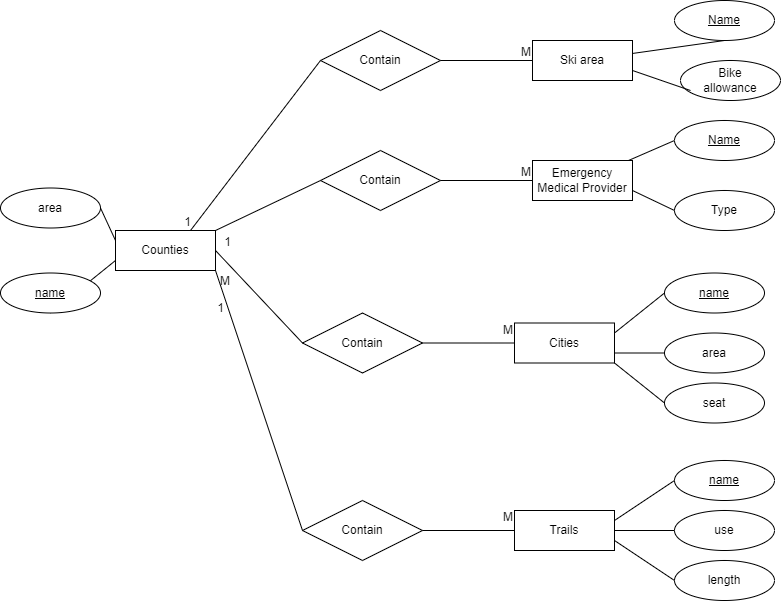

The diagram above was exported from draw.io. Its source (the exported page's mxGraphModel, read from the mxfile embedded in the PNG):
<mxGraphModel dx="1500" dy="813" grid="1" gridSize="10" guides="1" tooltips="1" connect="1" arrows="1" fold="1" page="1" pageScale="1" pageWidth="1100" pageHeight="850" math="0" shadow="0">
  <root>
    <mxCell id="0" />
    <mxCell id="1" parent="0" />
    <mxCell id="hsOn04saePl-00vb2PJ8-18" value="Counties" style="whiteSpace=wrap;html=1;align=center;" parent="1" vertex="1">
      <mxGeometry x="125" y="260" width="100" height="40" as="geometry" />
    </mxCell>
    <mxCell id="hsOn04saePl-00vb2PJ8-21" value="area" style="ellipse;whiteSpace=wrap;html=1;align=center;" parent="1" vertex="1">
      <mxGeometry x="10" y="217.5" width="100" height="40" as="geometry" />
    </mxCell>
    <mxCell id="hsOn04saePl-00vb2PJ8-26" value="Emergency Medical Provider" style="whiteSpace=wrap;html=1;align=center;" parent="1" vertex="1">
      <mxGeometry x="542" y="190" width="100" height="40" as="geometry" />
    </mxCell>
    <mxCell id="hsOn04saePl-00vb2PJ8-29" value="" style="endArrow=none;html=1;rounded=0;exitX=1;exitY=0.5;exitDx=0;exitDy=0;entryX=0;entryY=0.25;entryDx=0;entryDy=0;" parent="1" source="hsOn04saePl-00vb2PJ8-21" target="hsOn04saePl-00vb2PJ8-18" edge="1">
      <mxGeometry relative="1" as="geometry">
        <mxPoint x="403" y="454.49" as="sourcePoint" />
        <mxPoint x="160" y="270" as="targetPoint" />
      </mxGeometry>
    </mxCell>
    <mxCell id="hsOn04saePl-00vb2PJ8-31" value="" style="endArrow=none;html=1;rounded=0;entryX=0;entryY=0.75;entryDx=0;entryDy=0;exitX=0.5;exitY=1;exitDx=0;exitDy=0;" parent="1" source="hsOn04saePl-00vb2PJ8-66" target="hsOn04saePl-00vb2PJ8-18" edge="1">
      <mxGeometry relative="1" as="geometry">
        <mxPoint x="173" y="234.49" as="sourcePoint" />
        <mxPoint x="563" y="454.49" as="targetPoint" />
      </mxGeometry>
    </mxCell>
    <mxCell id="hsOn04saePl-00vb2PJ8-32" value="Contain" style="shape=rhombus;perimeter=rhombusPerimeter;whiteSpace=wrap;html=1;align=center;" parent="1" vertex="1">
      <mxGeometry x="330" y="180" width="120" height="60" as="geometry" />
    </mxCell>
    <mxCell id="hsOn04saePl-00vb2PJ8-35" value="Type" style="ellipse;whiteSpace=wrap;html=1;align=center;" parent="1" vertex="1">
      <mxGeometry x="684" y="220" width="100" height="40" as="geometry" />
    </mxCell>
    <mxCell id="hsOn04saePl-00vb2PJ8-36" value="" style="endArrow=none;html=1;rounded=0;exitX=0;exitY=0.5;exitDx=0;exitDy=0;" parent="1" source="hsOn04saePl-00vb2PJ8-67" target="hsOn04saePl-00vb2PJ8-26" edge="1">
      <mxGeometry relative="1" as="geometry">
        <mxPoint x="486" y="148.20000000000005" as="sourcePoint" />
        <mxPoint x="532" y="390" as="targetPoint" />
      </mxGeometry>
    </mxCell>
    <mxCell id="hsOn04saePl-00vb2PJ8-38" value="" style="endArrow=none;html=1;rounded=0;exitX=0;exitY=0.5;exitDx=0;exitDy=0;entryX=1;entryY=0.75;entryDx=0;entryDy=0;" parent="1" source="hsOn04saePl-00vb2PJ8-35" target="hsOn04saePl-00vb2PJ8-26" edge="1">
      <mxGeometry relative="1" as="geometry">
        <mxPoint x="372" y="390" as="sourcePoint" />
        <mxPoint x="532" y="390" as="targetPoint" />
      </mxGeometry>
    </mxCell>
    <mxCell id="hsOn04saePl-00vb2PJ8-54" value="Cities" style="whiteSpace=wrap;html=1;align=center;" parent="1" vertex="1">
      <mxGeometry x="524" y="352.5" width="100" height="40" as="geometry" />
    </mxCell>
    <mxCell id="hsOn04saePl-00vb2PJ8-56" value="Trails" style="whiteSpace=wrap;html=1;align=center;" parent="1" vertex="1">
      <mxGeometry x="524" y="540" width="100" height="40" as="geometry" />
    </mxCell>
    <mxCell id="hsOn04saePl-00vb2PJ8-58" value="name" style="ellipse;whiteSpace=wrap;html=1;align=center;fontStyle=4" parent="1" vertex="1">
      <mxGeometry x="674" y="302.5" width="100" height="40" as="geometry" />
    </mxCell>
    <mxCell id="hsOn04saePl-00vb2PJ8-60" value="use" style="ellipse;whiteSpace=wrap;html=1;align=center;" parent="1" vertex="1">
      <mxGeometry x="684" y="540" width="100" height="40" as="geometry" />
    </mxCell>
    <mxCell id="hsOn04saePl-00vb2PJ8-61" value="area" style="ellipse;whiteSpace=wrap;html=1;align=center;" parent="1" vertex="1">
      <mxGeometry x="674" y="362.5" width="100" height="40" as="geometry" />
    </mxCell>
    <mxCell id="hsOn04saePl-00vb2PJ8-62" value="seat" style="ellipse;whiteSpace=wrap;html=1;align=center;" parent="1" vertex="1">
      <mxGeometry x="674" y="412.5" width="100" height="40" as="geometry" />
    </mxCell>
    <mxCell id="hsOn04saePl-00vb2PJ8-63" value="length" style="ellipse;whiteSpace=wrap;html=1;align=center;" parent="1" vertex="1">
      <mxGeometry x="684" y="590" width="100" height="40" as="geometry" />
    </mxCell>
    <mxCell id="hsOn04saePl-00vb2PJ8-66" value="name" style="ellipse;whiteSpace=wrap;html=1;align=center;fontStyle=4;" parent="1" vertex="1">
      <mxGeometry x="10" y="302.5" width="100" height="40" as="geometry" />
    </mxCell>
    <mxCell id="hsOn04saePl-00vb2PJ8-67" value="Name" style="ellipse;whiteSpace=wrap;html=1;align=center;fontStyle=4;" parent="1" vertex="1">
      <mxGeometry x="684" y="150" width="100" height="40" as="geometry" />
    </mxCell>
    <mxCell id="hsOn04saePl-00vb2PJ8-70" value="name" style="ellipse;whiteSpace=wrap;html=1;align=center;fontStyle=4;" parent="1" vertex="1">
      <mxGeometry x="684" y="490" width="100" height="40" as="geometry" />
    </mxCell>
    <mxCell id="LnXWH9qBrz1TR9N5B669-8" value="" style="endArrow=none;html=1;rounded=0;exitX=1;exitY=0.5;exitDx=0;exitDy=0;entryX=0;entryY=0.5;entryDx=0;entryDy=0;strokeColor=default;" parent="1" source="hsOn04saePl-00vb2PJ8-32" target="hsOn04saePl-00vb2PJ8-26" edge="1">
      <mxGeometry relative="1" as="geometry">
        <mxPoint x="448" y="330" as="sourcePoint" />
        <mxPoint x="608" y="330" as="targetPoint" />
      </mxGeometry>
    </mxCell>
    <mxCell id="LnXWH9qBrz1TR9N5B669-9" value="M" style="resizable=0;html=1;whiteSpace=wrap;align=right;verticalAlign=bottom;" parent="LnXWH9qBrz1TR9N5B669-8" connectable="0" vertex="1">
      <mxGeometry x="1" relative="1" as="geometry" />
    </mxCell>
    <mxCell id="LnXWH9qBrz1TR9N5B669-11" value="" style="endArrow=none;html=1;rounded=0;entryX=0;entryY=0.5;entryDx=0;entryDy=0;exitX=1;exitY=0;exitDx=0;exitDy=0;" parent="1" source="hsOn04saePl-00vb2PJ8-18" target="hsOn04saePl-00vb2PJ8-32" edge="1">
      <mxGeometry relative="1" as="geometry">
        <mxPoint x="230" y="290" as="sourcePoint" />
        <mxPoint x="310" y="290" as="targetPoint" />
      </mxGeometry>
    </mxCell>
    <mxCell id="LnXWH9qBrz1TR9N5B669-12" value="1" style="resizable=0;html=1;whiteSpace=wrap;align=right;verticalAlign=bottom;" parent="LnXWH9qBrz1TR9N5B669-11" connectable="0" vertex="1">
      <mxGeometry x="1" relative="1" as="geometry">
        <mxPoint x="-95" y="135" as="offset" />
      </mxGeometry>
    </mxCell>
    <mxCell id="b98AjW39XlFlXDF4VbQJ-13" value="Contain" style="shape=rhombus;perimeter=rhombusPerimeter;whiteSpace=wrap;html=1;align=center;" parent="1" vertex="1">
      <mxGeometry x="312" y="342.5" width="120" height="60" as="geometry" />
    </mxCell>
    <mxCell id="b98AjW39XlFlXDF4VbQJ-14" value="" style="endArrow=none;html=1;rounded=0;entryX=1;entryY=0.5;entryDx=0;entryDy=0;exitX=0;exitY=0.5;exitDx=0;exitDy=0;" parent="1" source="b98AjW39XlFlXDF4VbQJ-13" target="hsOn04saePl-00vb2PJ8-18" edge="1">
      <mxGeometry relative="1" as="geometry">
        <mxPoint x="310" y="450" as="sourcePoint" />
        <mxPoint x="670" y="500" as="targetPoint" />
      </mxGeometry>
    </mxCell>
    <mxCell id="b98AjW39XlFlXDF4VbQJ-15" value="1" style="resizable=0;html=1;whiteSpace=wrap;align=right;verticalAlign=bottom;" parent="b98AjW39XlFlXDF4VbQJ-14" connectable="0" vertex="1">
      <mxGeometry x="1" relative="1" as="geometry">
        <mxPoint x="17" as="offset" />
      </mxGeometry>
    </mxCell>
    <mxCell id="b98AjW39XlFlXDF4VbQJ-16" value="" style="html=1;rounded=0;exitX=1;exitY=0.5;exitDx=0;exitDy=0;entryX=0;entryY=0.5;entryDx=0;entryDy=0;endArrow=none;endFill=0;" parent="1" source="b98AjW39XlFlXDF4VbQJ-13" target="hsOn04saePl-00vb2PJ8-54" edge="1">
      <mxGeometry relative="1" as="geometry">
        <mxPoint x="570" y="422.5" as="sourcePoint" />
        <mxPoint x="730" y="422.5" as="targetPoint" />
      </mxGeometry>
    </mxCell>
    <mxCell id="b98AjW39XlFlXDF4VbQJ-17" value="M" style="resizable=0;html=1;whiteSpace=wrap;align=right;verticalAlign=bottom;" parent="b98AjW39XlFlXDF4VbQJ-16" connectable="0" vertex="1">
      <mxGeometry x="1" relative="1" as="geometry">
        <mxPoint y="-5" as="offset" />
      </mxGeometry>
    </mxCell>
    <mxCell id="b98AjW39XlFlXDF4VbQJ-20" value="" style="endArrow=none;html=1;rounded=0;exitX=1;exitY=0.25;exitDx=0;exitDy=0;entryX=0;entryY=0.5;entryDx=0;entryDy=0;" parent="1" source="hsOn04saePl-00vb2PJ8-54" target="hsOn04saePl-00vb2PJ8-58" edge="1">
      <mxGeometry relative="1" as="geometry">
        <mxPoint x="524" y="422.5" as="sourcePoint" />
        <mxPoint x="684" y="422.5" as="targetPoint" />
      </mxGeometry>
    </mxCell>
    <mxCell id="b98AjW39XlFlXDF4VbQJ-21" value="" style="endArrow=none;html=1;rounded=0;exitX=1;exitY=0.75;exitDx=0;exitDy=0;entryX=0;entryY=0.5;entryDx=0;entryDy=0;" parent="1" source="hsOn04saePl-00vb2PJ8-54" target="hsOn04saePl-00vb2PJ8-61" edge="1">
      <mxGeometry relative="1" as="geometry">
        <mxPoint x="524" y="422.5" as="sourcePoint" />
        <mxPoint x="684" y="422.5" as="targetPoint" />
      </mxGeometry>
    </mxCell>
    <mxCell id="b98AjW39XlFlXDF4VbQJ-22" value="" style="endArrow=none;html=1;rounded=0;exitX=1;exitY=1;exitDx=0;exitDy=0;entryX=0;entryY=0.5;entryDx=0;entryDy=0;" parent="1" source="hsOn04saePl-00vb2PJ8-54" target="hsOn04saePl-00vb2PJ8-62" edge="1">
      <mxGeometry relative="1" as="geometry">
        <mxPoint x="524" y="422.5" as="sourcePoint" />
        <mxPoint x="684" y="422.5" as="targetPoint" />
      </mxGeometry>
    </mxCell>
    <mxCell id="b98AjW39XlFlXDF4VbQJ-24" value="Contain" style="shape=rhombus;perimeter=rhombusPerimeter;whiteSpace=wrap;html=1;align=center;" parent="1" vertex="1">
      <mxGeometry x="312" y="530" width="120" height="60" as="geometry" />
    </mxCell>
    <mxCell id="b98AjW39XlFlXDF4VbQJ-25" value="" style="endArrow=none;html=1;rounded=0;entryX=1;entryY=1;entryDx=0;entryDy=0;exitX=0;exitY=0.5;exitDx=0;exitDy=0;" parent="1" source="b98AjW39XlFlXDF4VbQJ-24" target="hsOn04saePl-00vb2PJ8-18" edge="1">
      <mxGeometry relative="1" as="geometry">
        <mxPoint x="410" y="330" as="sourcePoint" />
        <mxPoint x="570" y="330" as="targetPoint" />
      </mxGeometry>
    </mxCell>
    <mxCell id="b98AjW39XlFlXDF4VbQJ-26" value="M" style="resizable=0;html=1;whiteSpace=wrap;align=right;verticalAlign=bottom;" parent="b98AjW39XlFlXDF4VbQJ-25" connectable="0" vertex="1">
      <mxGeometry x="1" relative="1" as="geometry">
        <mxPoint x="16" y="19" as="offset" />
      </mxGeometry>
    </mxCell>
    <mxCell id="b98AjW39XlFlXDF4VbQJ-27" value="" style="html=1;rounded=0;exitX=1;exitY=0.5;exitDx=0;exitDy=0;entryX=0;entryY=0.5;entryDx=0;entryDy=0;endArrow=none;endFill=0;" parent="1" source="b98AjW39XlFlXDF4VbQJ-24" target="hsOn04saePl-00vb2PJ8-56" edge="1">
      <mxGeometry relative="1" as="geometry">
        <mxPoint x="485" y="517" as="sourcePoint" />
        <mxPoint x="565" y="517" as="targetPoint" />
      </mxGeometry>
    </mxCell>
    <mxCell id="b98AjW39XlFlXDF4VbQJ-28" value="M" style="resizable=0;html=1;whiteSpace=wrap;align=right;verticalAlign=bottom;" parent="b98AjW39XlFlXDF4VbQJ-27" connectable="0" vertex="1">
      <mxGeometry x="1" relative="1" as="geometry">
        <mxPoint y="-5" as="offset" />
      </mxGeometry>
    </mxCell>
    <mxCell id="b98AjW39XlFlXDF4VbQJ-30" value="" style="endArrow=none;html=1;rounded=0;entryX=0;entryY=0.5;entryDx=0;entryDy=0;exitX=1;exitY=0.25;exitDx=0;exitDy=0;" parent="1" source="hsOn04saePl-00vb2PJ8-56" target="hsOn04saePl-00vb2PJ8-70" edge="1">
      <mxGeometry relative="1" as="geometry">
        <mxPoint x="444" y="527" as="sourcePoint" />
        <mxPoint x="604" y="527" as="targetPoint" />
      </mxGeometry>
    </mxCell>
    <mxCell id="b98AjW39XlFlXDF4VbQJ-32" value="" style="endArrow=none;html=1;rounded=0;entryX=0;entryY=0.5;entryDx=0;entryDy=0;exitX=1;exitY=0.5;exitDx=0;exitDy=0;" parent="1" source="hsOn04saePl-00vb2PJ8-56" target="hsOn04saePl-00vb2PJ8-60" edge="1">
      <mxGeometry relative="1" as="geometry">
        <mxPoint x="444" y="527" as="sourcePoint" />
        <mxPoint x="604" y="527" as="targetPoint" />
      </mxGeometry>
    </mxCell>
    <mxCell id="b98AjW39XlFlXDF4VbQJ-33" value="" style="endArrow=none;html=1;rounded=0;entryX=0;entryY=0.5;entryDx=0;entryDy=0;exitX=1;exitY=0.75;exitDx=0;exitDy=0;" parent="1" source="hsOn04saePl-00vb2PJ8-56" target="hsOn04saePl-00vb2PJ8-63" edge="1">
      <mxGeometry relative="1" as="geometry">
        <mxPoint x="634" y="607" as="sourcePoint" />
        <mxPoint x="604" y="527" as="targetPoint" />
      </mxGeometry>
    </mxCell>
    <mxCell id="4L6yjk6DEAMeYdIed-5j-2" value="Ski area" style="whiteSpace=wrap;html=1;align=center;" vertex="1" parent="1">
      <mxGeometry x="542" y="70" width="100" height="40" as="geometry" />
    </mxCell>
    <mxCell id="4L6yjk6DEAMeYdIed-5j-3" value="Contain" style="shape=rhombus;perimeter=rhombusPerimeter;whiteSpace=wrap;html=1;align=center;" vertex="1" parent="1">
      <mxGeometry x="330" y="60" width="120" height="60" as="geometry" />
    </mxCell>
    <mxCell id="4L6yjk6DEAMeYdIed-5j-4" value="Bike&lt;br&gt;allowance" style="ellipse;whiteSpace=wrap;html=1;align=center;" vertex="1" parent="1">
      <mxGeometry x="690" y="90" width="100" height="40" as="geometry" />
    </mxCell>
    <mxCell id="4L6yjk6DEAMeYdIed-5j-5" value="" style="endArrow=none;html=1;rounded=0;exitX=0.5;exitY=1;exitDx=0;exitDy=0;" edge="1" parent="1" source="4L6yjk6DEAMeYdIed-5j-7" target="4L6yjk6DEAMeYdIed-5j-2">
      <mxGeometry relative="1" as="geometry">
        <mxPoint x="486" y="28.200000000000045" as="sourcePoint" />
        <mxPoint x="532" y="270" as="targetPoint" />
      </mxGeometry>
    </mxCell>
    <mxCell id="4L6yjk6DEAMeYdIed-5j-6" value="" style="endArrow=none;html=1;rounded=0;entryX=1;entryY=0.75;entryDx=0;entryDy=0;" edge="1" parent="1" target="4L6yjk6DEAMeYdIed-5j-2">
      <mxGeometry relative="1" as="geometry">
        <mxPoint x="700" y="120" as="sourcePoint" />
        <mxPoint x="532" y="270" as="targetPoint" />
      </mxGeometry>
    </mxCell>
    <mxCell id="4L6yjk6DEAMeYdIed-5j-7" value="Name" style="ellipse;whiteSpace=wrap;html=1;align=center;fontStyle=4;" vertex="1" parent="1">
      <mxGeometry x="684" y="30" width="100" height="40" as="geometry" />
    </mxCell>
    <mxCell id="4L6yjk6DEAMeYdIed-5j-8" value="" style="endArrow=none;html=1;rounded=0;exitX=1;exitY=0.5;exitDx=0;exitDy=0;entryX=0;entryY=0.5;entryDx=0;entryDy=0;strokeColor=default;" edge="1" parent="1" source="4L6yjk6DEAMeYdIed-5j-3" target="4L6yjk6DEAMeYdIed-5j-2">
      <mxGeometry relative="1" as="geometry">
        <mxPoint x="448" y="210" as="sourcePoint" />
        <mxPoint x="608" y="210" as="targetPoint" />
      </mxGeometry>
    </mxCell>
    <mxCell id="4L6yjk6DEAMeYdIed-5j-9" value="M" style="resizable=0;html=1;whiteSpace=wrap;align=right;verticalAlign=bottom;" connectable="0" vertex="1" parent="4L6yjk6DEAMeYdIed-5j-8">
      <mxGeometry x="1" relative="1" as="geometry" />
    </mxCell>
    <mxCell id="4L6yjk6DEAMeYdIed-5j-11" value="" style="endArrow=none;html=1;rounded=0;exitX=0.75;exitY=0;exitDx=0;exitDy=0;entryX=0;entryY=0.5;entryDx=0;entryDy=0;strokeColor=default;" edge="1" parent="1" source="hsOn04saePl-00vb2PJ8-18" target="4L6yjk6DEAMeYdIed-5j-3">
      <mxGeometry relative="1" as="geometry">
        <mxPoint x="160" y="140" as="sourcePoint" />
        <mxPoint x="252" y="140" as="targetPoint" />
      </mxGeometry>
    </mxCell>
    <mxCell id="4L6yjk6DEAMeYdIed-5j-13" value="1" style="resizable=0;html=1;whiteSpace=wrap;align=right;verticalAlign=bottom;" connectable="0" vertex="1" parent="1">
      <mxGeometry x="201.89201032013102" y="259.8851833863457" as="geometry" />
    </mxCell>
  </root>
</mxGraphModel>